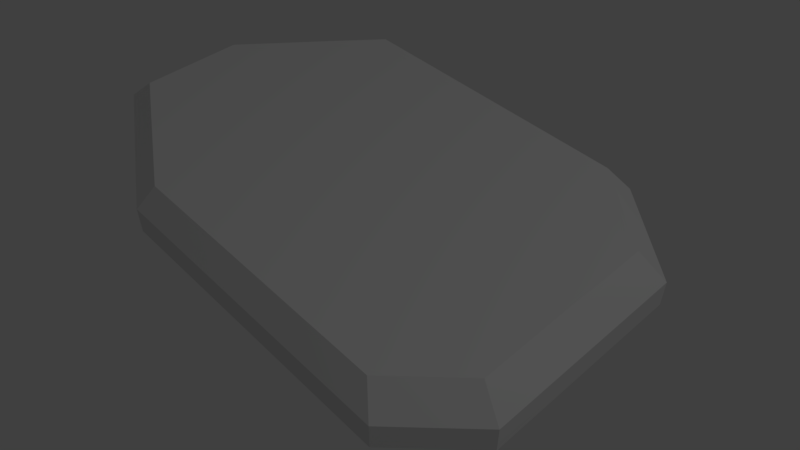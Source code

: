 # Source: crocodilo.blend  (saved by Blender 2.79.0; exported with 4.5.12 LTS)
import bpy
from mathutils import Matrix  # noqa: F401  (used for matrix-valued properties, if any)

bpy.ops.wm.read_factory_settings(use_empty=True)
scene = bpy.context.scene
scene.name = 'Scene'

# ---- collections
col_collection_1 = bpy.data.collections.new('Collection 1'); scene.collection.children.link(col_collection_1)

# ---- materials (node trees are filled in below, after node groups)
mat_crocodilo = bpy.data.materials.new('crocodilo')
mat_crocodilo.alpha_threshold = 0.0
mat_crocodilo.use_transparent_shadow = False
mat_crocodilo.roughness = 0.5
mat_crocodilo.line_color = (0.0, 0.0, 0.0, 1.0)

# ---- material node trees

# ---- world
world_world = bpy.data.worlds.new('World'); scene.world = world_world
world_world.color = (0.05088, 0.05088, 0.05088)
world_world.use_sun_shadow = False
world_world.sun_shadow_jitter_overblur = 0.0
world_world.cycles.sampling_method = 'MANUAL'

# ---- cameras
cam_camera = bpy.data.cameras.new('Camera')
cam_camera.clip_end = 100.0
cam_camera.lens = 35.0
cam_camera.sensor_width = 32.0
cam_camera.sensor_height = 18.0
cam_camera.ortho_scale = 7.314
cam_camera.dof.focus_distance = 0.0
cam_camera.dof.aperture_fstop = 128.0

# ---- lights
light_lamp = bpy.data.lights.new('Lamp', 'POINT')
light_lamp.transmission_factor = 0.0
light_lamp.cutoff_distance = 30.0
light_lamp.energy = 100.0
light_lamp.shadow_buffer_clip_start = 1.001
light_lamp.shadow_soft_size = 0.1
light_lamp.shadow_maximum_resolution = 0.006
light_lamp.use_absolute_resolution = True

# ---- meshes
me_cube = bpy.data.meshes.new('Cube')
me_cube.from_pydata([(0.7188, -0.625, 0.0), (0.7188, 0.2812, 0.0), (-0.7812, 0.2812, 0.0), (-0.7812, -0.625, 0.0), (-0.7812, -0.5, 0.0), (-0.7812, -0.0625, 0.0), (-1.062, -0.0625, 0.0), (-1.062, -0.5, 0.0), (0.625, 0.2812, 0.0), (0.625, 0.4688, 0.0), (-0.625, 0.4688, 0.0), (-0.625, 0.2812, 0.0), (0.7188, -0.8438, 0.0), (0.7188, -0.5938, 0.0), (0.7188, 0.1875, 0.0), (0.9688, 0.1875, 0.0), (0.9688, -0.5938, 0.0), (-0.4688, -0.625, 0.0), (-0.4688, -0.8438, 0.0), (-0.7812, -0.625, -0.3136), (0.7188, -0.625, -0.3136), (0.7188, 0.2812, -0.3136), (-0.7812, 0.2812, -0.3136), (-1.062, -0.5, -0.3136), (-0.7812, -0.5, -0.3136), (-0.7812, -0.0625, -0.3136), (-1.062, -0.0625, -0.3136), (-0.625, 0.2812, -0.3136), (0.625, 0.2812, -0.3136), (0.625, 0.4688, -0.3136), (-0.625, 0.4688, -0.3136), (-0.4688, -0.625, -0.3136), (-0.4688, -0.8438, -0.3136), (0.7188, -0.8438, -0.3136), (0.7188, 0.1875, -0.3136), (0.7188, -0.5938, -0.3136), (0.9688, 0.1875, -0.3136), (0.9688, -0.5938, -0.3136), (1.083, 0.2253, -0.09886), (1.083, 0.2253, -0.2148), (1.083, -0.641, -0.2148), (1.083, -0.641, -0.09886), (0.8056, -0.9182, -0.2148), (0.8056, -0.9182, -0.09886), (-0.8576, 0.3292, -0.09886), (-0.8576, 0.3292, -0.2148), (-0.6843, 0.5371, -0.2148), (-0.6843, 0.5371, -0.09886), (-0.5111, -0.9182, -0.09886), (-0.5111, -0.9182, -0.2148), (-1.169, -0.537, -0.2148), (-1.169, -0.537, -0.09886), (0.7017, 0.5371, -0.2148), (0.7017, 0.5371, -0.09886), (-1.169, -0.05192, -0.2148), (-1.169, -0.05192, -0.09886)], [], [(0, 1, 2, 3), (4, 5, 6, 7), (8, 9, 10, 11), (12, 0, 17, 18), (16, 15, 14, 13), (17, 3, 18), (4, 7, 3), (5, 2, 6), (11, 10, 2), (14, 15, 1), (9, 8, 1), (13, 12, 16), (3, 7, 18), (1, 15, 9), (20, 19, 22, 21), (24, 23, 26, 25), (28, 27, 30, 29), (33, 32, 31, 20), (37, 35, 34, 36), (31, 32, 19), (24, 19, 23), (25, 26, 22), (27, 22, 30), (34, 21, 36), (29, 21, 28), (35, 37, 33), (19, 32, 23), (21, 29, 36), (40, 37, 36, 39), (42, 33, 37, 40), (46, 30, 22, 45), (50, 23, 32, 49), (52, 29, 30, 46), (2, 44, 55, 6), (39, 36, 29, 52), (49, 32, 33, 42), (54, 26, 23, 50), (45, 22, 26, 54), (44, 45, 54, 55), (6, 55, 51, 7), (55, 54, 50, 51), (18, 48, 43, 12), (48, 49, 42, 43), (15, 38, 53, 9), (38, 39, 52, 53), (9, 53, 47, 10), (53, 52, 46, 47), (7, 51, 48, 18), (51, 50, 49, 48), (10, 47, 44, 2), (47, 46, 45, 44), (12, 43, 41, 16), (43, 42, 40, 41), (16, 41, 38, 15), (41, 40, 39, 38)])
_uv = me_cube.uv_layers.new(name='UVMap')
_uv.uv.foreach_set('vector', [0.1673, 0.1235, 0.8565, 0.1235, 0.8565, 0.8612, 0.1673, 0.8612, 0.2625, 0.8619, 0.5946, 0.8619, 0.5946, 0.9996, 0.2625, 0.9996, 0.8577, 0.1696, 0.9994, 0.1696, 0.9994, 0.7842, 0.8577, 0.7842, 0.0244, 0.1235, 0.1899, 0.1235, 0.1899, 0.7073, 0.0244, 0.7073, 0.1911, 0.0003846, 0.7851, 0.0003846, 0.7851, 0.1227, 0.1911, 0.1227, 0.0005952, 0.8773, 0.0005952, 0.9996, 0.1899, 0.8773, 0.1899, 0.8773, 0.1899, 0.9996, 0.0005952, 0.8773, 0.0005952, 0.8773, 0.1899, 0.8773, 0.0005952, 0.9996, 0.1899, 0.8773, 0.0005952, 0.8773, 0.1899, 0.9996, 0.1899, 0.9996, 0.1899, 0.8465, 0.0005952, 0.9996, 0.1899, 0.9996, 0.0005952, 0.9996, 0.0005952, 0.8773, 0.1899, 0.9996, 0.0005952, 0.9996, 0.1899, 0.8773, 0.119, 0.9385, 0.1899, 0.9996, 0.0005952, 0.8773, 0.0005952, 0.9996, 0.0005952, 0.8773, 0.1899, 0.9996, 0.1673, 0.1235, 0.1673, 0.8612, 0.8565, 0.8612, 0.8565, 0.1235, 0.2625, 0.8619, 0.2625, 0.9996, 0.5946, 0.9996, 0.5946, 0.8619, 0.8577, 0.1696, 0.8577, 0.7842, 0.9994, 0.7842, 0.9994, 0.1696, 0.0244, 0.1235, 0.0244, 0.7073, 0.1899, 0.7073, 0.1899, 0.1235, 0.1911, 0.0003846, 0.1911, 0.1227, 0.7851, 0.1227, 0.7851, 0.0003846, 0.0005952, 0.8773, 0.1899, 0.8773, 0.0005952, 0.9996, 0.1899, 0.8773, 0.0005952, 0.8773, 0.1899, 0.9996, 0.0005952, 0.8773, 0.0005952, 0.9996, 0.1899, 0.8773, 0.1899, 0.8773, 0.1899, 0.9996, 0.0005952, 0.8773, 0.1899, 0.9996, 0.0005952, 0.9996, 0.1899, 0.8465, 0.1899, 0.9996, 0.0005952, 0.8773, 0.0005952, 0.9996, 0.1899, 0.9996, 0.1899, 0.8773, 0.0005952, 0.9996, 0.119, 0.9385, 0.0005952, 0.8773, 0.1899, 0.9996, 0.0005952, 0.9996, 0.1899, 0.9996, 0.0005952, 0.8773, 0.0005952, 0.7437, 0.0005952, 0.7081, 0.1185, 0.7081, 0.1185, 0.7437, 0.0005952, 0.7437, 0.0005952, 0.7081, 0.1185, 0.7081, 0.1185, 0.7437, 0.0005952, 0.7437, 0.0005952, 0.7081, 0.1185, 0.7081, 0.1185, 0.7437, 0.1185, 0.7437, 0.1185, 0.7081, 0.0005952, 0.7081, 0.0005952, 0.7437, 0.0005952, 0.7437, 0.0005952, 0.7081, 0.1185, 0.7081, 0.1185, 0.7437, 0.0005952, 0.815, 0.0005952, 0.7794, 0.1185, 0.7794, 0.1185, 0.815, 0.0005952, 0.7437, 0.0005952, 0.7081, 0.1185, 0.7081, 0.1185, 0.7437, 0.0005952, 0.7437, 0.0005952, 0.7081, 0.1185, 0.7081, 0.1185, 0.7437, 0.0005952, 0.7437, 0.0005952, 0.7081, 0.1185, 0.7081, 0.1185, 0.7437, 0.0005952, 0.7437, 0.0005952, 0.7081, 0.1185, 0.7081, 0.1185, 0.7437, 0.5958, 0.815, 0.5958, 0.8004, 0.6185, 0.8004, 0.6185, 0.815, 0.0005952, 0.815, 0.0005952, 0.7794, 0.1185, 0.7794, 0.1185, 0.815, 0.5958, 0.815, 0.5958, 0.8004, 0.6185, 0.8004, 0.6185, 0.815, 0.0005952, 0.815, 0.0005952, 0.7794, 0.1185, 0.7794, 0.1185, 0.815, 0.5958, 0.815, 0.5958, 0.8004, 0.5958, 0.8004, 0.5958, 0.815, 0.0005952, 0.815, 0.0005952, 0.7794, 0.1185, 0.7794, 0.1185, 0.815, 0.5958, 0.815, 0.5958, 0.8004, 0.6185, 0.8004, 0.6185, 0.815, 0.0005952, 0.815, 0.0005952, 0.7794, 0.1185, 0.7794, 0.1185, 0.815, 0.5958, 0.815, 0.5958, 0.8004, 0.5958, 0.8004, 0.5958, 0.815, 0.1185, 0.815, 0.1185, 0.7794, 0.0005952, 0.7794, 0.0005952, 0.815, 0.5958, 0.815, 0.5958, 0.8004, 0.6185, 0.8004, 0.6185, 0.815, 0.0005952, 0.815, 0.0005952, 0.7794, 0.1185, 0.7794, 0.1185, 0.815, 0.5958, 0.815, 0.5958, 0.8004, 0.6185, 0.8004, 0.6185, 0.815, 0.0005952, 0.815, 0.0005952, 0.7794, 0.1185, 0.7794, 0.1185, 0.815, 0.5958, 0.815, 0.5958, 0.8004, 0.6185, 0.8004, 0.6185, 0.815, 0.0005952, 0.815, 0.0005952, 0.7794, 0.1185, 0.7794, 0.1185, 0.815, 0.5958, 0.815, 0.5958, 0.8004, 0.6185, 0.8004, 0.6185, 0.815])
me_cube.materials.append(mat_crocodilo)
me_cube.use_remesh_preserve_volume = False
me_cube.use_remesh_preserve_attributes = False
me_cube.use_mirror_vertex_groups = False
me_cube.update()

# ---- objects
ob_cube = bpy.data.objects.new('Cube', me_cube)
ob_lamp = bpy.data.objects.new('Lamp', light_lamp)
ob_camera = bpy.data.objects.new('Camera', cam_camera)

# ---- transforms, parenting, visibility, modifiers, constraints
ob_cube.location = (0.0, 0.0, 0.0)
ob_cube.lock_rotations_4d = False
ob_cube.empty_display_type = 'ARROWS'
ob_cube.lineart.crease_threshold = 0.0
ob_lamp.location = (4.076, 1.005, 5.904)
ob_lamp.rotation_euler = (0.6503, 0.05522, 1.866)
ob_lamp.lock_rotations_4d = False
ob_lamp.empty_display_type = 'ARROWS'
ob_lamp.color = (0.0, 0.0, 0.0, 0.0)
ob_lamp.lineart.crease_threshold = 0.0
ob_camera.location = (1.943, -1.861, 2.154)
ob_camera.rotation_euler = (0.8056, 0.0, 0.8149)
ob_camera.lock_rotations_4d = False
ob_camera.empty_display_type = 'ARROWS'
ob_camera.color = (0.0, 0.0, 0.0, 0.0)
ob_camera.display_type = 'WIRE'
ob_camera.lineart.crease_threshold = 0.0

# ---- collection membership
col_collection_1.objects.link(ob_cube)
col_collection_1.objects.link(ob_lamp)
col_collection_1.objects.link(ob_camera)

# ---- scene / render settings (as saved in the file)
scene.camera = ob_camera
scene.frame_start = 1; scene.frame_end = 250; scene.frame_set(1)
scene.render.engine = 'BLENDER_EEVEE_NEXT'
scene.render.resolution_percentage = 50
scene.render.dither_intensity = 0.0
scene.cycles.use_denoising = False
scene.cycles.samples = 128
scene.cycles.sampling_pattern = 'TABULATED_SOBOL'
scene.cycles.use_adaptive_sampling = False
scene.cycles.use_light_tree = False
scene.cycles.blur_glossy = 0.0
scene.cycles.sample_clamp_indirect = 0.0
scene.view_settings.view_transform = 'Standard'
bpy.context.view_layer.update()
